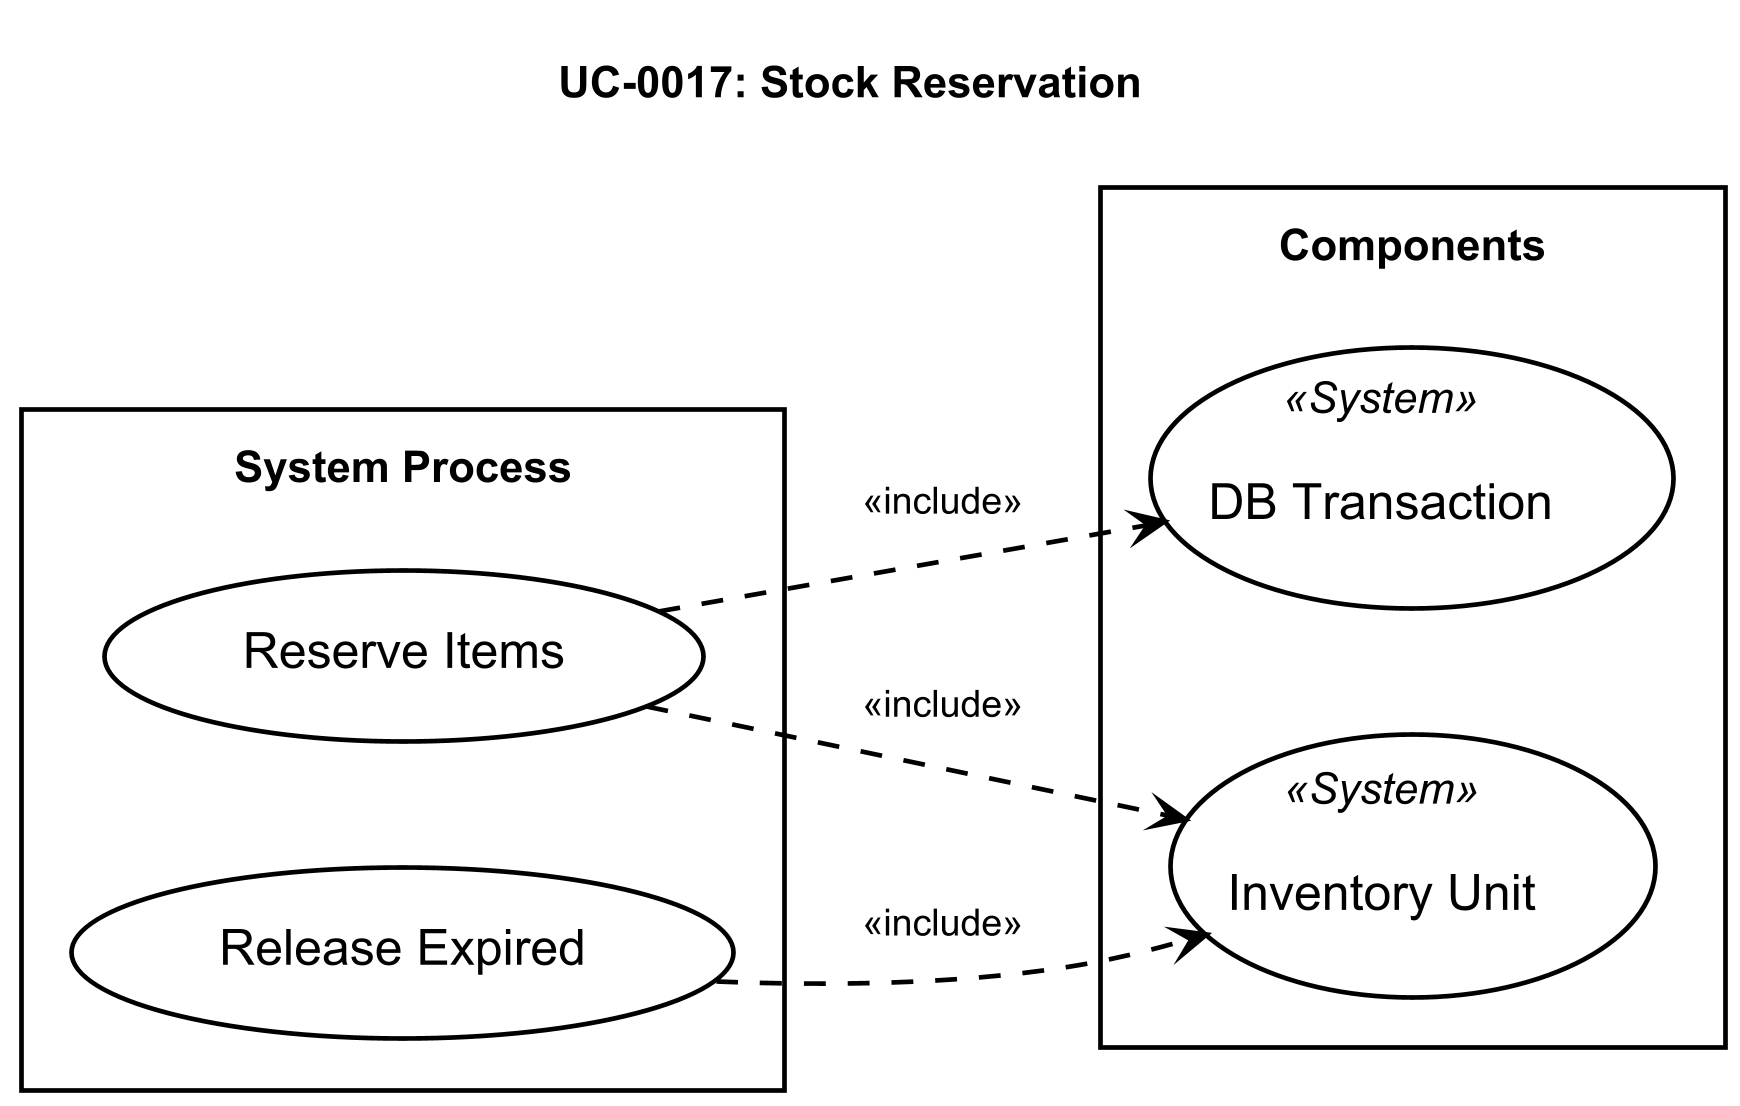

The diagram above was rendered by PlantUML. Its source (embedded in the PNG):
@startuml
!include ../_shared/styles.iuml
title UC-0017: Stock Reservation

rectangle "System Process" {
    usecase "Reserve Items" as Reserve
    usecase "Release Expired" as Release
}

rectangle "Components" {
    usecase "Inventory Unit" as Unit <<System>>
    usecase "DB Transaction" as Tx <<System>>
}

Reserve ..> Unit : <<include>>
Reserve ..> Tx : <<include>>
Release ..> Unit : <<include>>

@enduml